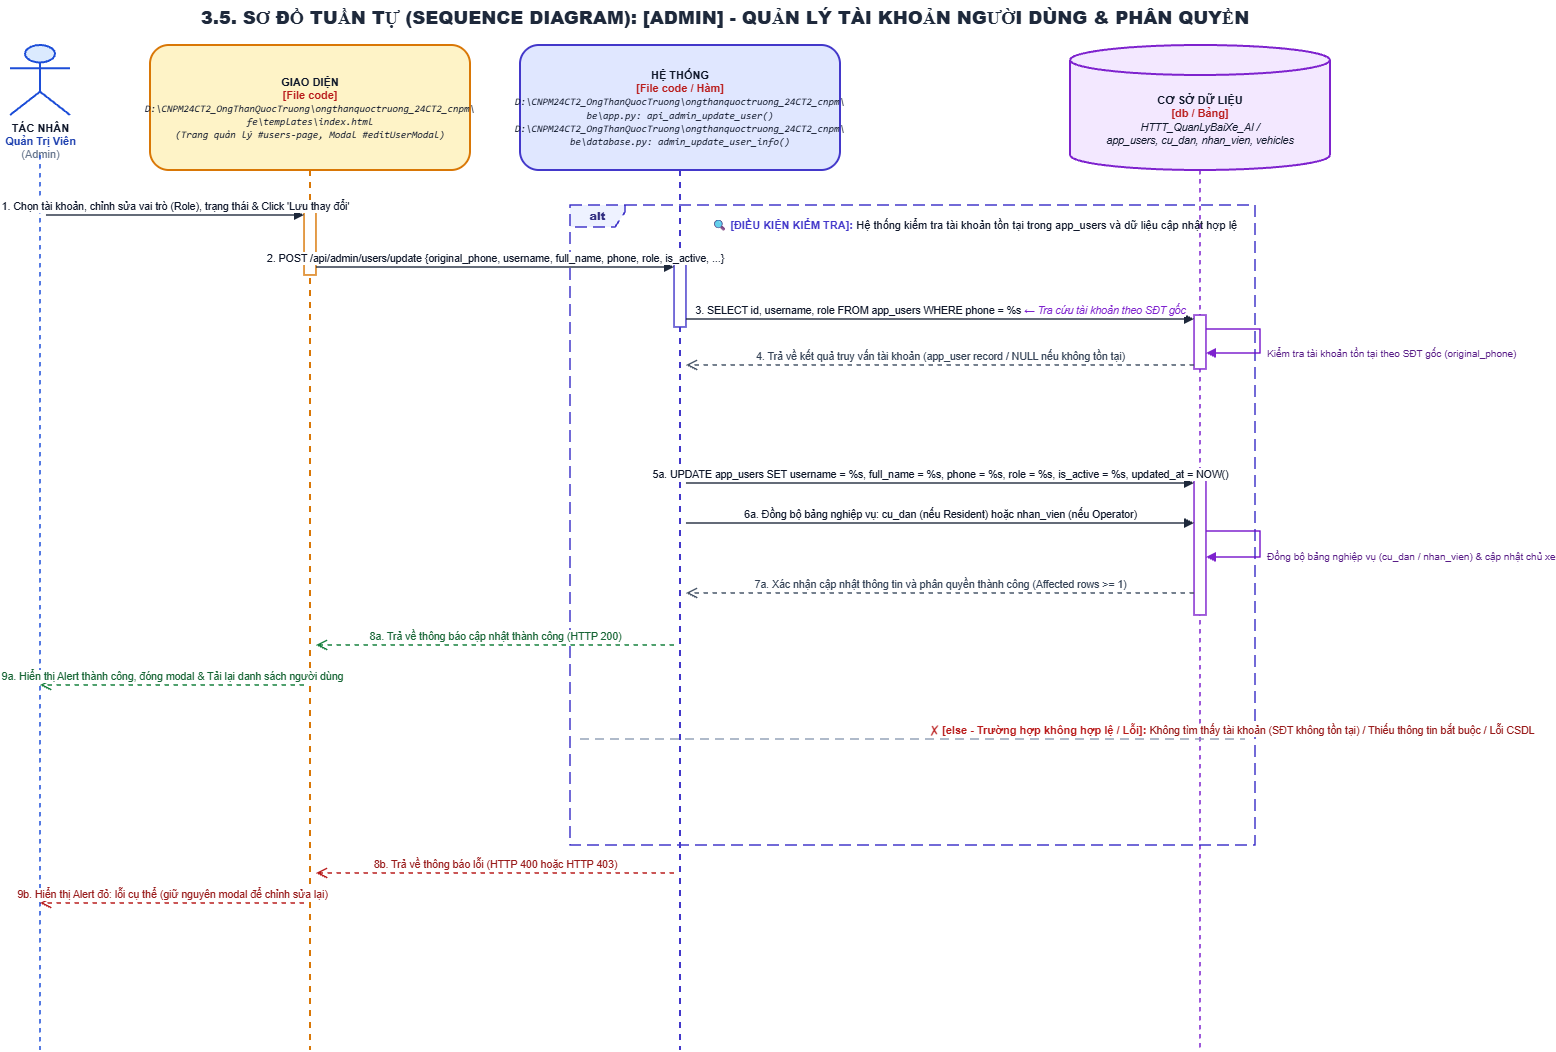

The diagram above was exported from draw.io. Its source (the exported page's mxGraphModel, read from the mxfile embedded in the PNG):
<mxGraphModel dx="1776" dy="909" grid="1" gridSize="10" guides="1" tooltips="1" connect="1" arrows="1" fold="1" page="1" pageScale="1" pageWidth="1550" pageHeight="1145" math="0" shadow="0">
  <root>
    <mxCell id="0" />
    <mxCell id="1" parent="0" />
    <mxCell id="title" parent="1" style="text;html=1;strokeColor=none;fillColor=none;align=center;verticalAlign=middle;whiteSpace=wrap;rounded=0;fontSize=18;fontColor=#1E293B;fontStyle=1;" value="&lt;b&gt;3.5. SƠ ĐỒ TUẦN TỰ (SEQUENCE DIAGRAM): [ADMIN] - QUẢN LÝ TÀI KHOẢN NGƯỜI DÙNG &amp; PHÂN QUYỀN&lt;/b&gt;" vertex="1">
      <mxGeometry height="35" width="1450" x="50" y="15" as="geometry" />
    </mxCell>
    <mxCell id="actor_icon" parent="1" style="shape=umlActor;verticalLabelPosition=bottom;verticalAlign=top;html=1;outlineConnect=0;fillColor=#DBEAFE;strokeColor=#1D4ED8;strokeWidth=2;fontSize=11;fontColor=#0F172A;align=center;" value="&lt;b&gt;TÁC NHÂN&lt;/b&gt;&lt;br/&gt;&lt;font color='#1E40AF'&gt;&lt;b&gt;Quản Trị Viên&lt;/b&gt;&lt;/font&gt;&lt;br/&gt;&lt;font color='#64748B'&gt;(Admin)&lt;/font&gt;" vertex="1">
      <mxGeometry height="70" width="60" x="60" y="60" as="geometry" />
    </mxCell>
    <mxCell id="ll_actor" edge="1" parent="1" style="endArrow=none;dashed=1;html=1;strokeWidth=1.5;strokeColor=#1D4ED8;">
      <mxGeometry relative="1" as="geometry">
        <mxPoint x="90" y="170" as="sourcePoint" />
        <mxPoint x="90" y="1065" as="targetPoint" />
      </mxGeometry>
    </mxCell>
    <mxCell id="ll_ui" parent="1" style="shape=umlLifeline;perimeter=lifelinePerimeter;whiteSpace=wrap;html=1;container=1;collapsible=0;recursiveResize=0;outlineConnect=0;size=125;fillColor=#FEF3C7;strokeColor=#D97706;strokeWidth=2;fontColor=#0F172A;rounded=1;shadow=0;fontSize=11;align=center;" value="&lt;b&gt;GIAO DIỆN&lt;/b&gt;&lt;br/&gt;&lt;font color='#B91C1C'&gt;&lt;b&gt;[File code]&lt;/b&gt;&lt;/font&gt;&lt;br/&gt;&lt;font style='font-size: 10px; font-family: Consolas, monospace;'&gt;&lt;i&gt;D:\CNPM24CT2_OngThanQuocTruong\ongthanquoctruong_24CT2_cnpm\&lt;br/&gt;fe\templates\index.html&lt;br/&gt;(Trang quản lý #users-page, Modal #editUserModal)&lt;/i&gt;&lt;/font&gt;" vertex="1">
      <mxGeometry height="1005" width="320" x="200" y="60" as="geometry" />
    </mxCell>
    <mxCell id="msg_else_actor" edge="1" parent="ll_ui" style="html=1;verticalAlign=bottom;endArrow=open;dashed=1;endSize=8;rounded=0;strokeColor=#B91C1C;strokeWidth=1.5;fontColor=#991B1B;fontSize=10.5;" value="9b. Hiển thị Alert đỏ: lỗi cụ thể (giữ nguyên modal để chỉnh sửa lại)">
      <mxGeometry relative="1" as="geometry">
        <mxPoint x="154" y="858" as="sourcePoint" />
        <mxPoint x="-110" y="858" as="targetPoint" />
      </mxGeometry>
    </mxCell>
    <mxCell id="ll_sys" parent="1" style="shape=umlLifeline;perimeter=lifelinePerimeter;whiteSpace=wrap;html=1;container=1;collapsible=0;recursiveResize=0;outlineConnect=0;size=125;fillColor=#E0E7FF;strokeColor=#4338CA;strokeWidth=2;fontColor=#0F172A;rounded=1;shadow=0;fontSize=11;align=center;" value="&lt;b&gt;HỆ THỐNG&lt;/b&gt;&lt;br/&gt;&lt;font color='#B91C1C'&gt;&lt;b&gt;[File code / Hàm]&lt;/b&gt;&lt;/font&gt;&lt;br/&gt;&lt;font style='font-size: 10px; font-family: Consolas, monospace;'&gt;&lt;i&gt;D:\CNPM24CT2_OngThanQuocTruong\ongthanquoctruong_24CT2_cnpm\&lt;br/&gt;be\app.py: api_admin_update_user()&lt;br/&gt;D:\CNPM24CT2_OngThanQuocTruong\ongthanquoctruong_24CT2_cnpm\&lt;br/&gt;be\database.py: admin_update_user_info()&lt;/i&gt;&lt;/font&gt;" vertex="1">
      <mxGeometry height="1005" width="320" x="570" y="60" as="geometry" />
    </mxCell>
    <mxCell id="msg_else_return" edge="1" parent="ll_sys" style="html=1;verticalAlign=bottom;endArrow=open;dashed=1;endSize=8;rounded=0;strokeColor=#B91C1C;strokeWidth=1.5;fontColor=#991B1B;fontSize=10.5;" value="8b. Trả về thông báo lỗi (HTTP 400 hoặc HTTP 403)">
      <mxGeometry relative="1" as="geometry">
        <mxPoint x="154" y="828" as="sourcePoint" />
        <mxPoint x="-204" y="828" as="targetPoint" />
      </mxGeometry>
    </mxCell>
    <mxCell id="header_db" parent="1" style="shape=cylinder3;whiteSpace=wrap;html=1;boundedLbl=1;backgroundOutline=1;size=15;fillColor=#F3E8FF;strokeColor=#7E22CE;strokeWidth=2;fontColor=#0F172A;align=center;fontSize=11;" value="&lt;b&gt;CƠ SỞ DỮ LIỆU&lt;/b&gt;&lt;br/&gt;&lt;font color='#B91C1C'&gt;&lt;b&gt;[db / Bảng]&lt;/b&gt;&lt;/font&gt;&lt;br/&gt;&lt;font style='font-size: 10.5px;'&gt;&lt;i&gt;HTTT_QuanLyBaiXe_AI /&lt;br/&gt;app_users, cu_dan, nhan_vien, vehicles&lt;/i&gt;&lt;/font&gt;" vertex="1">
      <mxGeometry height="125" width="260" x="1120" y="60" as="geometry" />
    </mxCell>
    <mxCell id="ll_db" edge="1" parent="1" style="endArrow=none;dashed=1;html=1;strokeWidth=1.5;strokeColor=#7E22CE;">
      <mxGeometry relative="1" as="geometry">
        <mxPoint x="1250" y="185" as="sourcePoint" />
        <mxPoint x="1250" y="1065" as="targetPoint" />
      </mxGeometry>
    </mxCell>
    <mxCell id="alt_frame" parent="1" style="shape=umlFrame;whiteSpace=wrap;html=1;pointerEvents=0;recursiveResize=0;container=0;collapsible=0;width=55;height=22;dashed=1;dashPattern=8 4;strokeColor=#4338CA;fillColor=#EEF2FF;strokeWidth=1.5;align=center;verticalAlign=middle;fontStyle=1;fontSize=11;fontColor=#312E81;" value="&lt;b&gt;alt&lt;/b&gt;" vertex="1">
      <mxGeometry height="640" width="685" x="620" y="220" as="geometry" />
    </mxCell>
    <mxCell id="alt_cond_label" parent="1" style="text;html=1;strokeColor=none;fillColor=none;align=left;verticalAlign=top;whiteSpace=wrap;rounded=0;" value="&lt;b&gt;&lt;font color='#4338CA' style='font-size: 11px;'&gt;🔍 [ĐIỀU KIỆN KIỂM TRA]:&lt;/font&gt;&lt;/b&gt; &lt;font color='#0F172A' style='font-size: 11px;'&gt;Hệ thống kiểm tra tài khoản tồn tại trong app_users và dữ liệu cập nhật hợp lệ&lt;/font&gt;" vertex="1">
      <mxGeometry height="24" width="540" x="760" y="226" as="geometry" />
    </mxCell>
    <mxCell id="alt_divider" edge="1" parent="1" style="html=1;strokeWidth=1.5;strokeColor=#94A3B8;dashed=1;dashPattern=6 4;endArrow=none;align=left;verticalAlign=bottom;spacingLeft=15;" value="&lt;b&gt;&lt;font color='#B91C1C' style='font-size: 11px;'&gt;✗ [else - Trường hợp không hợp lệ / Lỗi]:&lt;/font&gt;&lt;/b&gt; &lt;font color='#991B1B' style='font-size: 10.5px;'&gt;Không tìm thấy tài khoản (SĐT không tồn tại) / Thiếu thông tin bắt buộc / Lỗi CSDL&lt;/font&gt;">
      <mxGeometry relative="1" as="geometry">
        <mxPoint x="630" y="754" as="sourcePoint" />
        <mxPoint x="1295" y="754" as="targetPoint" />
      </mxGeometry>
    </mxCell>
    <mxCell id="act_ui_1" parent="1" style="html=1;points=[];perimeter=orthogonalPerimeter;outlineConnect=0;targetShapes=umlLifeline;portConstraint=eastwest;topToBottom=1;fillColor=#FFFFFF;strokeColor=#D97706;strokeWidth=1.5;rounded=0;" vertex="1">
      <mxGeometry height="64" width="12" x="354" y="226" as="geometry" />
    </mxCell>
    <mxCell id="act_sys_1" parent="1" style="html=1;points=[];perimeter=orthogonalPerimeter;outlineConnect=0;targetShapes=umlLifeline;portConstraint=eastwest;topToBottom=1;fillColor=#FFFFFF;strokeColor=#4338CA;strokeWidth=1.5;rounded=0;" vertex="1">
      <mxGeometry height="64" width="12" x="724" y="278" as="geometry" />
    </mxCell>
    <mxCell id="act_db_check" parent="1" style="html=1;points=[];perimeter=orthogonalPerimeter;outlineConnect=0;targetShapes=umlLifeline;portConstraint=eastwest;topToBottom=1;fillColor=#FFFFFF;strokeColor=#7E22CE;strokeWidth=1.5;rounded=0;" vertex="1">
      <mxGeometry height="54" width="12" x="1244" y="330" as="geometry" />
    </mxCell>
    <mxCell id="db_self_check" edge="1" parent="1" style="html=1;align=left;spacingLeft=5;verticalAlign=top;endArrow=block;rounded=0;edgeStyle=orthogonalEdgeStyle;curved=0;strokeColor=#7E22CE;strokeWidth=1.5;fontColor=#581C87;fontSize=10;exitX=1;exitY=0.3;exitDx=0;exitDy=0;entryX=1;entryY=0.7;entryDx=0;entryDy=0;" value="Kiểm tra tài khoản tồn tại theo SĐT gốc (original_phone)">
      <mxGeometry relative="1" as="geometry">
        <Array as="points">
          <mxPoint x="1310" y="344" />
          <mxPoint x="1310" y="368" />
        </Array>
        <mxPoint x="1256" y="344" as="sourcePoint" />
        <mxPoint x="1256" y="368" as="targetPoint" />
      </mxGeometry>
    </mxCell>
    <mxCell id="act_db_update" parent="1" style="html=1;points=[];perimeter=orthogonalPerimeter;outlineConnect=0;targetShapes=umlLifeline;portConstraint=eastwest;topToBottom=1;fillColor=#FFFFFF;strokeColor=#7E22CE;strokeWidth=1.5;rounded=0;" vertex="1">
      <mxGeometry height="140" width="12" x="1244" y="490" as="geometry" />
    </mxCell>
    <mxCell id="db_self_sync" edge="1" parent="1" style="html=1;align=left;spacingLeft=5;verticalAlign=top;endArrow=block;rounded=0;edgeStyle=orthogonalEdgeStyle;curved=0;strokeColor=#7E22CE;strokeWidth=1.5;fontColor=#581C87;fontSize=10;exitX=1;exitY=0.3;exitDx=0;exitDy=0;entryX=1;entryY=0.7;entryDx=0;entryDy=0;" value="Đồng bộ bảng nghiệp vụ (cu_dan / nhan_vien) &amp; cập nhật chủ xe">
      <mxGeometry relative="1" as="geometry">
        <Array as="points">
          <mxPoint x="1310" y="546" />
          <mxPoint x="1310" y="572" />
        </Array>
        <mxPoint x="1256" y="546" as="sourcePoint" />
        <mxPoint x="1256" y="572" as="targetPoint" />
      </mxGeometry>
    </mxCell>
    <mxCell id="msg_1" edge="1" parent="1" style="html=1;verticalAlign=bottom;endArrow=block;rounded=0;strokeColor=#1E293B;strokeWidth=1.5;fontColor=#0F172A;fontSize=10.5;" value="1. Chọn tài khoản, chỉnh sửa vai trò (Role), trạng thái &amp; Click 'Lưu thay đổi'">
      <mxGeometry relative="1" as="geometry">
        <mxPoint x="96" y="230" as="sourcePoint" />
        <mxPoint x="354" y="230" as="targetPoint" />
      </mxGeometry>
    </mxCell>
    <mxCell id="msg_2" edge="1" parent="1" style="html=1;verticalAlign=bottom;endArrow=block;rounded=0;strokeColor=#1E293B;strokeWidth=1.5;fontColor=#0F172A;fontSize=10.5;" value="2. POST /api/admin/users/update  {original_phone, username, full_name, phone, role, is_active, ...}">
      <mxGeometry relative="1" as="geometry">
        <mxPoint x="366" y="282" as="sourcePoint" />
        <mxPoint x="724" y="282" as="targetPoint" />
      </mxGeometry>
    </mxCell>
    <mxCell id="msg_3" edge="1" parent="1" style="html=1;verticalAlign=bottom;endArrow=block;rounded=0;strokeColor=#1E293B;strokeWidth=1.5;fontColor=#0F172A;fontSize=10.5;" value="3. SELECT id, username, role FROM app_users WHERE phone = %s  &lt;font color='#7E22CE'&gt;&lt;i&gt;← Tra cứu tài khoản theo SĐT gốc&lt;/i&gt;&lt;/font&gt;">
      <mxGeometry relative="1" as="geometry">
        <mxPoint x="736" y="334" as="sourcePoint" />
        <mxPoint x="1244" y="334" as="targetPoint" />
      </mxGeometry>
    </mxCell>
    <mxCell id="msg_4_ret" edge="1" parent="1" style="html=1;verticalAlign=bottom;endArrow=open;dashed=1;endSize=8;rounded=0;strokeColor=#475569;strokeWidth=1.5;fontColor=#334155;fontSize=10.5;" value="4. Trả về kết quả truy vấn tài khoản (app_user record / NULL nếu không tồn tại)">
      <mxGeometry relative="1" as="geometry">
        <mxPoint x="1244" y="380" as="sourcePoint" />
        <mxPoint x="736" y="380" as="targetPoint" />
      </mxGeometry>
    </mxCell>
    <mxCell id="msg_5a" edge="1" parent="1" style="html=1;verticalAlign=bottom;endArrow=block;rounded=0;strokeColor=#1E293B;strokeWidth=1.5;fontColor=#0F172A;fontSize=10.5;" value="5a. UPDATE app_users SET username = %s, full_name = %s, phone = %s, role = %s, is_active = %s, updated_at = NOW()">
      <mxGeometry relative="1" as="geometry">
        <mxPoint x="736" y="498" as="sourcePoint" />
        <mxPoint x="1244" y="498" as="targetPoint" />
      </mxGeometry>
    </mxCell>
    <mxCell id="msg_6a" edge="1" parent="1" style="html=1;verticalAlign=bottom;endArrow=block;rounded=0;strokeColor=#1E293B;strokeWidth=1.5;fontColor=#0F172A;fontSize=10.5;" value="6a. Đồng bộ bảng nghiệp vụ: cu_dan (nếu Resident) hoặc nhan_vien (nếu Operator)">
      <mxGeometry relative="1" as="geometry">
        <mxPoint x="736" y="538" as="sourcePoint" />
        <mxPoint x="1244" y="538" as="targetPoint" />
      </mxGeometry>
    </mxCell>
    <mxCell id="msg_7a_ret" edge="1" parent="1" style="html=1;verticalAlign=bottom;endArrow=open;dashed=1;endSize=8;rounded=0;strokeColor=#475569;strokeWidth=1.5;fontColor=#334155;fontSize=10.5;" value="7a. Xác nhận cập nhật thông tin và phân quyền thành công (Affected rows &gt;= 1)">
      <mxGeometry relative="1" as="geometry">
        <mxPoint x="1244" y="608" as="sourcePoint" />
        <mxPoint x="736" y="608" as="targetPoint" />
      </mxGeometry>
    </mxCell>
    <mxCell id="msg_8a" edge="1" parent="1" style="html=1;verticalAlign=bottom;endArrow=open;dashed=1;endSize=8;rounded=0;strokeColor=#15803D;strokeWidth=1.5;fontColor=#166534;fontSize=10.5;" value="8a. Trả về thông báo cập nhật thành công (HTTP 200)">
      <mxGeometry relative="1" as="geometry">
        <mxPoint x="724" y="660" as="sourcePoint" />
        <mxPoint x="366" y="660" as="targetPoint" />
      </mxGeometry>
    </mxCell>
    <mxCell id="msg_9a" edge="1" parent="1" style="html=1;verticalAlign=bottom;endArrow=open;dashed=1;endSize=8;rounded=0;strokeColor=#15803D;strokeWidth=1.5;fontColor=#166534;fontSize=10.5;" value="9a. Hiển thị Alert thành công, đóng modal &amp; Tải lại danh sách người dùng">
      <mxGeometry relative="1" as="geometry">
        <mxPoint x="354" y="700" as="sourcePoint" />
        <mxPoint x="90" y="700" as="targetPoint" />
      </mxGeometry>
    </mxCell>
  </root>
</mxGraphModel>